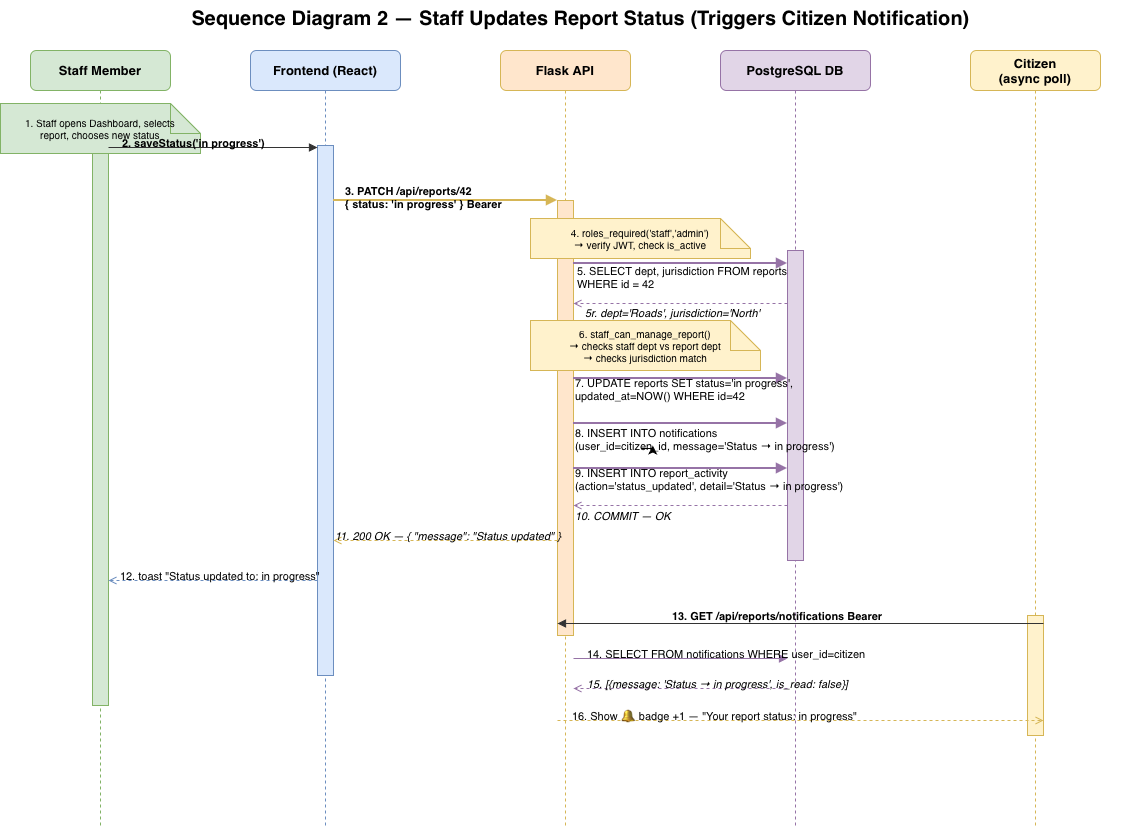

The diagram above was exported from draw.io. Its source (the exported page's mxGraphModel, read from the mxfile embedded in the PNG):
<mxGraphModel dx="1334" dy="931" grid="1" gridSize="10" guides="1" tooltips="1" connect="1" arrows="1" fold="1" page="1" pageScale="1" pageWidth="827" pageHeight="1169" math="0" shadow="0">
  <root>
    <mxCell id="0" />
    <mxCell id="1" parent="0" />
    <mxCell id="RThbPmxgpsbQSfJoknsy-582" parent="1" style="text;html=1;strokeColor=none;fillColor=none;align=center;fontSize=20;fontStyle=1;" value="Sequence Diagram 2 — Staff Updates Report Status (Triggers Citizen Notification)" vertex="1">
      <mxGeometry height="40" width="1100" x="40" y="15" as="geometry" />
    </mxCell>
    <mxCell id="RThbPmxgpsbQSfJoknsy-583" parent="1" style="rounded=1;whiteSpace=wrap;html=1;fillColor=#d5e8d4;strokeColor=#82b366;fontSize=13;fontStyle=1;" value="Staff Member" vertex="1">
      <mxGeometry height="40" width="140" x="40" y="65" as="geometry" />
    </mxCell>
    <mxCell id="RThbPmxgpsbQSfJoknsy-584" parent="1" style="rounded=1;whiteSpace=wrap;html=1;fillColor=#dae8fc;strokeColor=#6c8ebf;fontSize=13;fontStyle=1;" value="Frontend (React)" vertex="1">
      <mxGeometry height="40" width="150" x="260" y="65" as="geometry" />
    </mxCell>
    <mxCell id="RThbPmxgpsbQSfJoknsy-585" parent="1" style="rounded=1;whiteSpace=wrap;html=1;fillColor=#ffe6cc;strokeColor=#d6b656;fontSize=13;fontStyle=1;" value="Flask API" vertex="1">
      <mxGeometry height="40" width="130" x="510" y="65" as="geometry" />
    </mxCell>
    <mxCell id="RThbPmxgpsbQSfJoknsy-586" parent="1" style="rounded=1;whiteSpace=wrap;html=1;fillColor=#e1d5e7;strokeColor=#9673a6;fontSize=13;fontStyle=1;" value="PostgreSQL DB" vertex="1">
      <mxGeometry height="40" width="150" x="730" y="65" as="geometry" />
    </mxCell>
    <mxCell id="RThbPmxgpsbQSfJoknsy-587" parent="1" style="rounded=1;whiteSpace=wrap;html=1;fillColor=#fff2cc;strokeColor=#d6b656;fontSize=13;fontStyle=1;" value="Citizen&#10;(async poll)" vertex="1">
      <mxGeometry height="40" width="130" x="980" y="65" as="geometry" />
    </mxCell>
    <mxCell id="RThbPmxgpsbQSfJoknsy-588" edge="1" parent="1" style="html=1;endArrow=none;dashed=1;strokeColor=#82b366;" value="">
      <mxGeometry relative="1" as="geometry">
        <mxPoint x="110" y="105" as="sourcePoint" />
        <mxPoint x="110" y="840" as="targetPoint" />
      </mxGeometry>
    </mxCell>
    <mxCell id="RThbPmxgpsbQSfJoknsy-589" edge="1" parent="1" style="html=1;endArrow=none;dashed=1;strokeColor=#6c8ebf;" value="">
      <mxGeometry relative="1" as="geometry">
        <mxPoint x="335" y="105" as="sourcePoint" />
        <mxPoint x="335" y="840" as="targetPoint" />
      </mxGeometry>
    </mxCell>
    <mxCell id="RThbPmxgpsbQSfJoknsy-590" edge="1" parent="1" style="html=1;endArrow=none;dashed=1;strokeColor=#d6b656;" value="">
      <mxGeometry relative="1" as="geometry">
        <mxPoint x="575" y="105" as="sourcePoint" />
        <mxPoint x="575" y="840" as="targetPoint" />
      </mxGeometry>
    </mxCell>
    <mxCell id="RThbPmxgpsbQSfJoknsy-591" edge="1" parent="1" style="html=1;endArrow=none;dashed=1;strokeColor=#9673a6;" value="">
      <mxGeometry relative="1" as="geometry">
        <mxPoint x="805" y="105" as="sourcePoint" />
        <mxPoint x="805" y="840" as="targetPoint" />
      </mxGeometry>
    </mxCell>
    <mxCell id="RThbPmxgpsbQSfJoknsy-592" edge="1" parent="1" style="html=1;endArrow=none;dashed=1;strokeColor=#d6b656;" value="">
      <mxGeometry relative="1" as="geometry">
        <mxPoint x="1045" y="105" as="sourcePoint" />
        <mxPoint x="1045" y="840" as="targetPoint" />
      </mxGeometry>
    </mxCell>
    <mxCell id="RThbPmxgpsbQSfJoknsy-593" parent="1" style="fillColor=#d5e8d4;strokeColor=#82b366;" value="" vertex="1">
      <mxGeometry height="580" width="16" x="102" y="140" as="geometry" />
    </mxCell>
    <mxCell id="RThbPmxgpsbQSfJoknsy-594" parent="1" style="fillColor=#dae8fc;strokeColor=#6c8ebf;" value="" vertex="1">
      <mxGeometry height="530" width="16" x="327" y="160" as="geometry" />
    </mxCell>
    <mxCell id="RThbPmxgpsbQSfJoknsy-595" parent="1" style="fillColor=#ffe6cc;strokeColor=#d6b656;" value="" vertex="1">
      <mxGeometry height="435" width="16" x="567" y="215" as="geometry" />
    </mxCell>
    <mxCell id="RThbPmxgpsbQSfJoknsy-596" parent="1" style="fillColor=#e1d5e7;strokeColor=#9673a6;" value="" vertex="1">
      <mxGeometry height="310" width="16" x="797" y="265" as="geometry" />
    </mxCell>
    <mxCell id="RThbPmxgpsbQSfJoknsy-597" parent="1" style="fillColor=#fff2cc;strokeColor=#d6b656;" value="" vertex="1">
      <mxGeometry height="120" width="16" x="1037" y="630" as="geometry" />
    </mxCell>
    <mxCell id="RThbPmxgpsbQSfJoknsy-598" parent="1" style="shape=note;whiteSpace=wrap;html=1;fillColor=#d5e8d4;strokeColor=#82b366;fontSize=10;" value="1. Staff opens Dashboard, selects&#10;report, chooses new status" vertex="1">
      <mxGeometry height="50" width="200" x="10" y="118" as="geometry" />
    </mxCell>
    <mxCell id="RThbPmxgpsbQSfJoknsy-599" edge="1" parent="1" style="html=1;endArrow=block;endFill=1;strokeColor=#333333;" value="">
      <mxGeometry relative="1" as="geometry">
        <mxPoint x="118" y="162" as="sourcePoint" />
        <mxPoint x="327" y="162" as="targetPoint" />
      </mxGeometry>
    </mxCell>
    <mxCell id="RThbPmxgpsbQSfJoknsy-600" parent="1" style="text;html=1;fontSize=11;fontStyle=1;" value="2. saveStatus('in progress')" vertex="1">
      <mxGeometry height="20" width="200" x="130" y="145" as="geometry" />
    </mxCell>
    <mxCell id="RThbPmxgpsbQSfJoknsy-601" edge="1" parent="1" style="html=1;endArrow=block;endFill=1;strokeColor=#d6b656;strokeWidth=2;" value="">
      <mxGeometry relative="1" as="geometry">
        <mxPoint x="343" y="215" as="sourcePoint" />
        <mxPoint x="567" y="215" as="targetPoint" />
      </mxGeometry>
    </mxCell>
    <mxCell id="RThbPmxgpsbQSfJoknsy-602" parent="1" style="text;html=1;align=left;fontSize=11;fontStyle=1;" value="3. PATCH /api/reports/42&#10;{ status: 'in progress' }   Bearer &lt;JWT&gt;" vertex="1">
      <mxGeometry height="30" width="220" x="353" y="193" as="geometry" />
    </mxCell>
    <mxCell id="RThbPmxgpsbQSfJoknsy-603" parent="1" style="shape=note;whiteSpace=wrap;html=1;fillColor=#fff2cc;strokeColor=#d6b656;fontSize=10;" value="4. roles_required('staff','admin')&#10;→ verify JWT, check is_active" vertex="1">
      <mxGeometry height="40" width="220" x="540" y="233" as="geometry" />
    </mxCell>
    <mxCell id="RThbPmxgpsbQSfJoknsy-604" edge="1" parent="1" style="html=1;endArrow=block;endFill=1;strokeColor=#9673a6;strokeWidth=2;" value="">
      <mxGeometry relative="1" as="geometry">
        <mxPoint x="583" y="278" as="sourcePoint" />
        <mxPoint x="797" y="278" as="targetPoint" />
      </mxGeometry>
    </mxCell>
    <mxCell id="RThbPmxgpsbQSfJoknsy-605" parent="1" style="text;html=1;align=left;fontSize=11;" value="5. SELECT dept, jurisdiction FROM reports&#10;WHERE id = 42" vertex="1">
      <mxGeometry height="28" width="230" x="585" y="273" as="geometry" />
    </mxCell>
    <mxCell id="RThbPmxgpsbQSfJoknsy-606" edge="1" parent="1" style="html=1;endArrow=open;endFill=0;dashed=1;strokeColor=#9673a6;" value="">
      <mxGeometry relative="1" as="geometry">
        <mxPoint x="797" y="318" as="sourcePoint" />
        <mxPoint x="583" y="318" as="targetPoint" />
      </mxGeometry>
    </mxCell>
    <mxCell id="RThbPmxgpsbQSfJoknsy-607" parent="1" style="text;html=1;align=left;fontSize=11;fontStyle=2;" value="5r. dept='Roads', jurisdiction='North'" vertex="1">
      <mxGeometry height="20" width="230" x="593" y="315" as="geometry" />
    </mxCell>
    <mxCell id="RThbPmxgpsbQSfJoknsy-608" parent="1" style="shape=note;whiteSpace=wrap;html=1;fillColor=#fff2cc;strokeColor=#d6b656;fontSize=10;" value="6. staff_can_manage_report()&#10;→ checks staff dept vs report dept&#10;→ checks jurisdiction match" vertex="1">
      <mxGeometry height="50" width="230" x="540" y="335" as="geometry" />
    </mxCell>
    <mxCell id="RThbPmxgpsbQSfJoknsy-609" edge="1" parent="1" style="html=1;endArrow=block;endFill=1;strokeColor=#9673a6;strokeWidth=2;" value="">
      <mxGeometry relative="1" as="geometry">
        <mxPoint x="583" y="393" as="sourcePoint" />
        <mxPoint x="797" y="393" as="targetPoint" />
      </mxGeometry>
    </mxCell>
    <mxCell id="RThbPmxgpsbQSfJoknsy-610" parent="1" style="text;html=1;align=left;fontSize=11;" value="7. UPDATE reports SET status='in progress',&#10;updated_at=NOW() WHERE id=42" vertex="1">
      <mxGeometry height="28" width="240" x="583" y="385" as="geometry" />
    </mxCell>
    <mxCell id="RThbPmxgpsbQSfJoknsy-611" edge="1" parent="1" style="html=1;endArrow=block;endFill=1;strokeColor=#9673a6;strokeWidth=2;" value="">
      <mxGeometry relative="1" as="geometry">
        <mxPoint x="583" y="438" as="sourcePoint" />
        <mxPoint x="797" y="438" as="targetPoint" />
      </mxGeometry>
    </mxCell>
    <mxCell id="RThbPmxgpsbQSfJoknsy-612" edge="1" parent="1" source="RThbPmxgpsbQSfJoknsy-613" style="edgeStyle=orthogonalEdgeStyle;rounded=0;orthogonalLoop=1;jettySize=auto;html=1;exitX=0.25;exitY=1;exitDx=0;exitDy=0;">
      <mxGeometry relative="1" as="geometry">
        <mxPoint x="662.3333333333335" y="460" as="targetPoint" />
      </mxGeometry>
    </mxCell>
    <mxCell id="RThbPmxgpsbQSfJoknsy-613" parent="1" style="text;html=1;align=left;fontSize=11;" value="8. INSERT INTO notifications&#10;(user_id=citizen_id, message='Status → in progress')" vertex="1">
      <mxGeometry height="28" width="270" x="583" y="435" as="geometry" />
    </mxCell>
    <mxCell id="RThbPmxgpsbQSfJoknsy-614" edge="1" parent="1" style="html=1;endArrow=block;endFill=1;strokeColor=#9673a6;strokeWidth=2;" value="">
      <mxGeometry relative="1" as="geometry">
        <mxPoint x="583" y="483" as="sourcePoint" />
        <mxPoint x="797" y="483" as="targetPoint" />
      </mxGeometry>
    </mxCell>
    <mxCell id="RThbPmxgpsbQSfJoknsy-615" parent="1" style="text;html=1;align=left;fontSize=11;" value="9. INSERT INTO report_activity&#10;(action='status_updated', detail='Status → in progress')" vertex="1">
      <mxGeometry height="28" width="270" x="583" y="475" as="geometry" />
    </mxCell>
    <mxCell id="RThbPmxgpsbQSfJoknsy-616" edge="1" parent="1" style="html=1;endArrow=open;endFill=0;dashed=1;strokeColor=#9673a6;" value="">
      <mxGeometry relative="1" as="geometry">
        <mxPoint x="797" y="520" as="sourcePoint" />
        <mxPoint x="583" y="520" as="targetPoint" />
      </mxGeometry>
    </mxCell>
    <mxCell id="RThbPmxgpsbQSfJoknsy-617" parent="1" style="text;html=1;align=left;fontSize=11;fontStyle=2;" value="10. COMMIT — OK" vertex="1">
      <mxGeometry height="20" width="180" x="583" y="518" as="geometry" />
    </mxCell>
    <mxCell id="RThbPmxgpsbQSfJoknsy-618" edge="1" parent="1" style="html=1;endArrow=open;endFill=0;dashed=1;strokeColor=#d6b656;" value="">
      <mxGeometry relative="1" as="geometry">
        <mxPoint x="567" y="555" as="sourcePoint" />
        <mxPoint x="343" y="555" as="targetPoint" />
      </mxGeometry>
    </mxCell>
    <mxCell id="RThbPmxgpsbQSfJoknsy-619" parent="1" style="text;html=1;align=left;fontSize=11;fontStyle=2;" value="11. 200 OK — { &quot;message&quot;: &quot;Status updated&quot; }" vertex="1">
      <mxGeometry height="20" width="220" x="343" y="538" as="geometry" />
    </mxCell>
    <mxCell id="RThbPmxgpsbQSfJoknsy-620" edge="1" parent="1" style="html=1;endArrow=open;endFill=0;dashed=1;strokeColor=#6c8ebf;" value="">
      <mxGeometry relative="1" as="geometry">
        <mxPoint x="327" y="595" as="sourcePoint" />
        <mxPoint x="118" y="595" as="targetPoint" />
      </mxGeometry>
    </mxCell>
    <mxCell id="RThbPmxgpsbQSfJoknsy-621" parent="1" style="text;html=1;align=left;fontSize=11;" value="12. toast &quot;Status updated to: in progress&quot;" vertex="1">
      <mxGeometry height="20" width="200" x="128" y="578" as="geometry" />
    </mxCell>
    <mxCell id="RThbPmxgpsbQSfJoknsy-622" edge="1" parent="1" style="html=1;endArrow=block;endFill=1;strokeColor=#333333;" value="">
      <mxGeometry relative="1" as="geometry">
        <mxPoint x="1053" y="638" as="sourcePoint" />
        <mxPoint x="567" y="638" as="targetPoint" />
      </mxGeometry>
    </mxCell>
    <mxCell id="RThbPmxgpsbQSfJoknsy-623" parent="1" style="text;html=1;align=left;fontSize=11;fontStyle=1;" value="13. GET /api/reports/notifications   Bearer &lt;JWT citizen&gt;" vertex="1">
      <mxGeometry height="20" width="300" x="680" y="618" as="geometry" />
    </mxCell>
    <mxCell id="RThbPmxgpsbQSfJoknsy-624" edge="1" parent="1" style="html=1;endArrow=block;endFill=1;strokeColor=#9673a6;" value="">
      <mxGeometry relative="1" as="geometry">
        <mxPoint x="583" y="673" as="sourcePoint" />
        <mxPoint x="797" y="673" as="targetPoint" />
      </mxGeometry>
    </mxCell>
    <mxCell id="RThbPmxgpsbQSfJoknsy-625" parent="1" style="text;html=1;align=left;fontSize=11;" value="14. SELECT FROM notifications WHERE user_id=citizen" vertex="1">
      <mxGeometry height="20" width="280" x="595" y="656" as="geometry" />
    </mxCell>
    <mxCell id="RThbPmxgpsbQSfJoknsy-626" edge="1" parent="1" style="html=1;endArrow=open;endFill=0;dashed=1;strokeColor=#9673a6;" value="">
      <mxGeometry relative="1" as="geometry">
        <mxPoint x="797" y="703" as="sourcePoint" />
        <mxPoint x="583" y="703" as="targetPoint" />
      </mxGeometry>
    </mxCell>
    <mxCell id="RThbPmxgpsbQSfJoknsy-627" parent="1" style="text;html=1;align=left;fontSize=11;fontStyle=2;" value="15. [{message: 'Status → in progress', is_read: false}]" vertex="1">
      <mxGeometry height="20" width="320" x="595" y="686" as="geometry" />
    </mxCell>
    <mxCell id="RThbPmxgpsbQSfJoknsy-628" edge="1" parent="1" style="html=1;endArrow=open;endFill=0;dashed=1;strokeColor=#d6b656;" value="">
      <mxGeometry relative="1" as="geometry">
        <mxPoint x="567" y="735" as="sourcePoint" />
        <mxPoint x="1053" y="735" as="targetPoint" />
      </mxGeometry>
    </mxCell>
    <mxCell id="RThbPmxgpsbQSfJoknsy-629" parent="1" style="text;html=1;align=left;fontSize=11;" value="16. Show 🔔 badge +1 — &quot;Your report status: in progress&quot;" vertex="1">
      <mxGeometry height="20" width="370" x="580" y="718" as="geometry" />
    </mxCell>
  </root>
</mxGraphModel>